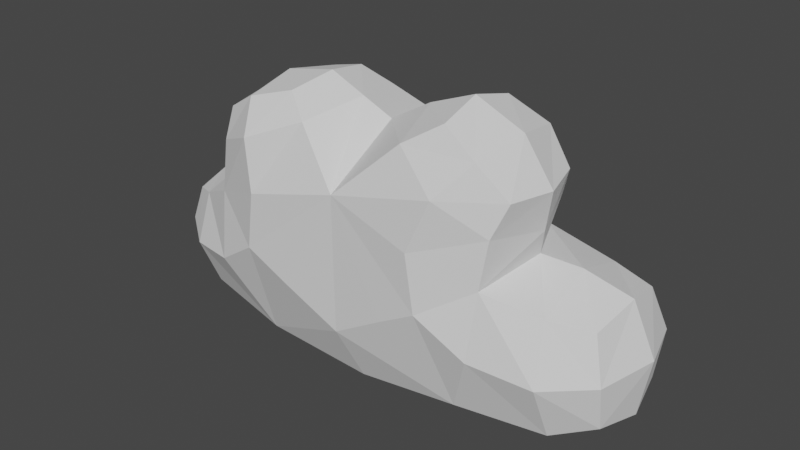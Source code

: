 # Source: Clouds.blend  (saved by Blender 3.1.7; exported with 4.5.12 LTS)
import bpy
from mathutils import Matrix  # noqa: F401  (used for matrix-valued properties, if any)

bpy.ops.wm.read_factory_settings(use_empty=True)
scene = bpy.context.scene
scene.name = 'Scene'

# ---- collections
col_collection = bpy.data.collections.new('Collection'); scene.collection.children.link(col_collection)

# ---- world
world_world = bpy.data.worlds.new('World'); scene.world = world_world
world_world.use_nodes = True; world_world.node_tree.nodes.clear()
_N = world_world.node_tree.nodes; _L = world_world.node_tree.links
n0 = _N.new('ShaderNodeOutputWorld'); n0.name = 'World Output'; n0.location = (300, 300)
n1 = _N.new('ShaderNodeBackground'); n1.name = 'Background'; n1.location = (10, 300)
n1.inputs[0].default_value = (0.05088, 0.05088, 0.05088, 1.0)
_L.new(n1.outputs[0], n0.inputs[0])
n0.is_active_output = True
world_world.color = (0.05088, 0.05088, 0.05088)
world_world.use_sun_shadow = False
world_world.sun_shadow_jitter_overblur = 0.0

# ---- meshes
me_plane = bpy.data.meshes.new('Plane')
me_plane.from_pydata([(0.2964, -0.1554, -0.3091), (0.2068, 0.2146, -0.3527), (0.292, 0.2036, 0.02388), (0.3681, -0.1764, 0.02717), (-0.2865, -0.1514, -0.3325), (-0.325, 0.1841, -0.3386), (-0.3026, 0.1963, 0.01227), (-0.4009, -0.1941, 0.03902), (-0.3896, -0.1556, 0.2551), (-0.3861, 0.08189, 0.2552), (-0.1791, 0.07685, 0.3456), (-0.1803, -0.1596, 0.3456), (0.6286, -0.07031, -0.2655), (0.6201, 0.1786, -0.2663), (0.5978, 0.1701, -0.02815), (0.6038, -0.07783, -0.02758), (-0.6248, -0.08382, -0.2428), (-0.6164, 0.1133, -0.2409), (-0.6062, 0.106, -0.04993), (-0.6123, -0.09062, -0.05175), (0.4161, 0.08266, 0.2383), (0.4198, -0.1469, 0.2387), (0.2547, -0.155, 0.3744), (0.2535, 0.07409, 0.3743), (0.007851, 0.1451, 0.2434), (0.003074, -0.2353, 0.1644), (0.6297, 0.2031, -0.1429), (0.3057, 0.02371, -0.3992), (0.2856, 0.2631, -0.1665), (0.02281, -0.1585, -0.3433), (-0.03092, 0.0354, -0.4107), (-0.3365, 0.04362, -0.39), (-0.0936, 0.2137, -0.3656), (-0.3282, 0.2315, -0.2008), (-0.03077, 0.2551, -0.1921), (0.009694, 0.2365, 0.0003171), (0.6485, 0.05558, -0.2887), (0.637, -0.1001, -0.1422), (0.1339, 0.2079, 0.1471), (0.3604, -0.2072, -0.1411), (-0.147, 0.2047, 0.151), (0.2205, -0.2422, 0.09656), (0.1372, -0.2294, -0.1135), (-0.1524, -0.2403, -0.1143), (-0.4183, -0.03756, 0.2576), (-0.2893, 0.1043, 0.3126), (-0.388, -0.2234, -0.1366), (-0.2334, -0.2562, 0.1033), (-0.1627, -0.04216, 0.3675), (-0.2917, -0.184, 0.3126), (0.6182, 0.04745, 0.003615), (-0.6363, -0.1055, -0.1442), (-0.6246, 0.008131, -0.02863), (-0.6289, 0.1294, -0.1418), (-0.6406, 0.0158, -0.2573), (0.3477, 0.1015, 0.32), (0.2488, -0.04187, 0.4044), (0.3501, -0.1768, 0.3202), (0.449, -0.03343, 0.2359), (-0.3904, -0.1848, 0.1766), (-0.3754, 0.1276, 0.176), (-0.4362, -0.01238, 0.0675), (-0.1119, 0.1141, 0.302), (-0.1159, -0.1958, 0.2954), (0.01806, -0.04302, 0.2914), (0.5222, -0.111, -0.3119), (0.4998, 0.2107, -0.3177), (0.4877, 0.1947, -0.01343), (0.4016, 0.008444, 0.05589), (0.5051, -0.1258, -0.01168), (-0.5284, -0.1226, -0.2936), (-0.5148, 0.1514, -0.2925), (-0.5115, 0.141, -0.0272), (-0.5298, -0.1371, -0.02566), (0.3739, 0.1329, 0.1547), (0.388, -0.1711, 0.1545), (0.1645, -0.1908, 0.3169), (0.1611, 0.1124, 0.3232), (-0.2566, -0.246, 0.2354), (0.09629, -0.03701, -0.4072), (-0.1457, 0.1059, -0.4094), (-0.1402, 0.2519, -0.2624), (0.08446, 0.2568, -0.123), (-0.06719, -0.04229, 0.3266), (-0.2422, 0.1761, 0.2406), (-0.01273, 0.2216, 0.09578), (0.2359, -0.2323, -0.0566), (-0.004246, -0.2237, -0.1995), (-0.4352, -0.0279, 0.1598), (0.376, -0.04052, 0.3488), (-0.2607, -0.25, -0.0511), (-0.6698, 0.01353, -0.1359), (0.677, 0.05438, -0.1334), (-0.3047, -0.04143, 0.3382), (0.5198, 0.05164, -0.3711), (0.4941, 0.2615, -0.165), (0.4997, 0.03163, 0.04236), (0.5193, -0.176, -0.1604), (-0.5261, 0.01881, -0.3408), (-0.5123, 0.1953, -0.1621), (-0.5267, -0.000873, 0.02182), (-0.5349, -0.1794, -0.1584), (0.4245, -0.01675, 0.1295), (0.2802, -0.235, 0.2353), (0.128, -0.04194, 0.3565), (0.2657, 0.1763, 0.2403)], [], [(11, 49, 78, 63), (49, 8, 59, 78), (78, 59, 7, 47), (63, 78, 47, 25), (0, 29, 79, 27), (4, 30, 79, 29), (1, 27, 79, 30), (4, 31, 80, 30), (5, 32, 80, 31), (1, 30, 80, 32), (5, 33, 81, 32), (6, 34, 81, 33), (1, 32, 81, 34), (6, 35, 82, 34), (2, 28, 82, 35), (1, 34, 82, 28), (10, 48, 83, 62), (48, 11, 63, 83), (83, 63, 25, 64), (62, 83, 64, 24), (9, 45, 84, 60), (45, 10, 62, 84), (84, 62, 24, 40), (60, 84, 40, 6), (6, 40, 85, 35), (24, 38, 85, 40), (2, 35, 85, 38), (3, 41, 86, 39), (25, 42, 86, 41), (0, 39, 86, 42), (25, 43, 87, 42), (4, 29, 87, 43), (0, 42, 87, 29), (8, 44, 88, 59), (44, 9, 60, 88), (88, 60, 6, 61), (59, 88, 61, 7), (23, 56, 89, 55), (56, 22, 57, 89), (89, 57, 21, 58), (55, 89, 58, 20), (25, 47, 90, 43), (7, 46, 90, 47), (4, 43, 90, 46), (19, 52, 91, 51), (52, 18, 53, 91), (91, 53, 17, 54), (51, 91, 54, 16), (12, 36, 92, 37), (36, 13, 26, 92), (92, 26, 14, 50), (37, 92, 50, 15), (11, 48, 93, 49), (48, 10, 45, 93), (93, 45, 9, 44), (49, 93, 44, 8), (0, 27, 94, 65), (27, 1, 66, 94), (94, 66, 13, 36), (65, 94, 36, 12), (1, 28, 95, 66), (28, 2, 67, 95), (95, 67, 14, 26), (66, 95, 26, 13), (2, 68, 96, 67), (68, 3, 69, 96), (96, 69, 15, 50), (67, 96, 50, 14), (3, 39, 97, 69), (39, 0, 65, 97), (97, 65, 12, 37), (69, 97, 37, 15), (16, 54, 98, 70), (54, 17, 71, 98), (98, 71, 5, 31), (70, 98, 31, 4), (17, 53, 99, 71), (53, 18, 72, 99), (99, 72, 6, 33), (71, 99, 33, 5), (18, 52, 100, 72), (52, 19, 73, 100), (100, 73, 7, 61), (72, 100, 61, 6), (19, 51, 101, 73), (51, 16, 70, 101), (101, 70, 4, 46), (73, 101, 46, 7), (20, 58, 102, 74), (58, 21, 75, 102), (102, 75, 3, 68), (74, 102, 68, 2), (21, 57, 103, 75), (57, 22, 76, 103), (103, 76, 25, 41), (75, 103, 41, 3), (22, 56, 104, 76), (56, 23, 77, 104), (104, 77, 24, 64), (76, 104, 64, 25), (23, 55, 105, 77), (55, 20, 74, 105), (105, 74, 2, 38), (77, 105, 38, 24)])
_uv = me_plane.uv_layers.new(name='UVMap')
_uv.uv.foreach_set('vector', [0.3724, 0.2403, 0.3849, 0.1836, 0.4224, 0.1966, 0.3981, 0.2693, 0.3849, 0.1836, 0.4112, 0.1345, 0.4491, 0.1308, 0.4224, 0.1966, 0.4224, 0.1966, 0.4491, 0.1308, 0.5164, 0.1212, 0.4879, 0.2038, 0.3981, 0.2693, 0.4224, 0.1966, 0.4879, 0.2038, 0.4651, 0.3228, 0.7252, 0.4654, 0.7229, 0.3303, 0.779, 0.3676, 0.8085, 0.4714, 0.7281, 0.1773, 0.8148, 0.305, 0.779, 0.3676, 0.7229, 0.3303, 0.9052, 0.423, 0.8085, 0.4714, 0.779, 0.3676, 0.8148, 0.305, 0.7281, 0.1773, 0.8211, 0.1538, 0.85, 0.2485, 0.8148, 0.305, 0.8929, 0.1598, 0.9052, 0.2745, 0.85, 0.2485, 0.8211, 0.1538, 0.9052, 0.423, 0.8148, 0.305, 0.85, 0.2485, 0.9052, 0.2745, 0.0289, 0.1464, 0.09313, 0.152, 0.05545, 0.2428, 0.006085, 0.2603, 0.1988, 0.1714, 0.08597, 0.2995, 0.05545, 0.2428, 0.09313, 0.152, 0.002441, 0.4084, 0.006085, 0.2603, 0.05545, 0.2428, 0.08597, 0.2995, 0.1988, 0.1714, 0.18, 0.3261, 0.1159, 0.3589, 0.08597, 0.2995, 0.1845, 0.4644, 0.08755, 0.4563, 0.1159, 0.3589, 0.18, 0.3261, 0.002441, 0.4084, 0.08597, 0.2995, 0.1159, 0.3589, 0.08755, 0.4563, 0.1656, 0.8655, 0.1059, 0.8618, 0.0997, 0.8286, 0.1797, 0.8428, 0.1059, 0.8618, 0.04997, 0.8823, 0.02842, 0.8673, 0.0997, 0.8286, 0.0997, 0.8286, 0.02842, 0.8673, 0.002441, 0.8461, 0.09383, 0.7988, 0.1797, 0.8428, 0.0997, 0.8286, 0.09383, 0.7988, 0.1873, 0.8007, 0.3282, 0.1353, 0.3515, 0.1859, 0.3098, 0.2091, 0.286, 0.1393, 0.3515, 0.1859, 0.3659, 0.2403, 0.3398, 0.2731, 0.3098, 0.2091, 0.3098, 0.2091, 0.3398, 0.2731, 0.3051, 0.3309, 0.2609, 0.2536, 0.286, 0.1393, 0.3098, 0.2091, 0.2609, 0.2536, 0.1988, 0.1714, 0.1988, 0.1714, 0.2609, 0.2536, 0.2284, 0.3181, 0.18, 0.3261, 0.3051, 0.3309, 0.2496, 0.3916, 0.2284, 0.3181, 0.2609, 0.2536, 0.1845, 0.4644, 0.18, 0.3261, 0.2284, 0.3181, 0.2496, 0.3916, 0.5447, 0.5003, 0.5046, 0.4277, 0.5808, 0.4309, 0.6267, 0.4905, 0.4651, 0.3228, 0.6061, 0.3807, 0.5808, 0.4309, 0.5046, 0.4277, 0.709, 0.4555, 0.6267, 0.4905, 0.5808, 0.4309, 0.6061, 0.3807, 0.4651, 0.3228, 0.5979, 0.2376, 0.6446, 0.3086, 0.6061, 0.3807, 0.704, 0.1677, 0.718, 0.3196, 0.6446, 0.3086, 0.5979, 0.2376, 0.709, 0.4555, 0.6061, 0.3807, 0.6446, 0.3086, 0.718, 0.3196, 0.7306, 0.8191, 0.7257, 0.7595, 0.7738, 0.7506, 0.7703, 0.8308, 0.7257, 0.7595, 0.7229, 0.7032, 0.7604, 0.6791, 0.7738, 0.7506, 0.7738, 0.7506, 0.7604, 0.6791, 0.8386, 0.6453, 0.8189, 0.74, 0.7703, 0.8308, 0.7738, 0.7506, 0.8189, 0.74, 0.8386, 0.8304, 0.1335, 0.6694, 0.0767, 0.6729, 0.06915, 0.6289, 0.1411, 0.6378, 0.0767, 0.6729, 0.02132, 0.6846, 0.00462, 0.6558, 0.06915, 0.6289, 0.1921, 0.6944, 0.2103, 0.6289, 0.2451, 0.6412, 0.2425, 0.6958, 0.2057, 0.766, 0.1921, 0.6944, 0.2425, 0.6958, 0.2414, 0.7544, 0.4651, 0.3228, 0.4879, 0.2038, 0.5634, 0.1858, 0.5979, 0.2376, 0.5164, 0.1212, 0.6027, 0.1214, 0.5634, 0.1858, 0.4879, 0.2038, 0.704, 0.1677, 0.5979, 0.2376, 0.5634, 0.1858, 0.6027, 0.1214, 0.5153, 0.9305, 0.513, 0.8801, 0.5666, 0.8841, 0.5595, 0.9444, 0.513, 0.8801, 0.5315, 0.8359, 0.5787, 0.8314, 0.5666, 0.8841, 0.5666, 0.8841, 0.5787, 0.8314, 0.6252, 0.8488, 0.6252, 0.8958, 0.5595, 0.9444, 0.5666, 0.8841, 0.6252, 0.8958, 0.6091, 0.9435, 0.3313, 0.851, 0.3313, 0.9128, 0.2544, 0.8993, 0.2734, 0.8271, 0.3313, 0.9128, 0.3124, 0.9726, 0.25, 0.9749, 0.2544, 0.8993, 0.2544, 0.8993, 0.25, 0.9749, 0.199, 0.9523, 0.1921, 0.8892, 0.2734, 0.8271, 0.2544, 0.8993, 0.1921, 0.8892, 0.2181, 0.8314, 0.04997, 0.8823, 0.1059, 0.8618, 0.1167, 0.9305, 0.04627, 0.9401, 0.1059, 0.8618, 0.1656, 0.8655, 0.1873, 0.9192, 0.1167, 0.9305, 0.1167, 0.9305, 0.1873, 0.9192, 0.1838, 0.9757, 0.1276, 0.9976, 0.04627, 0.9401, 0.1167, 0.9305, 0.1276, 0.9976, 0.06784, 0.9936, 0.7252, 0.4654, 0.8085, 0.4714, 0.8229, 0.5772, 0.7461, 0.5773, 0.8085, 0.4714, 0.9052, 0.423, 0.904, 0.5677, 0.8229, 0.5772, 0.8229, 0.5772, 0.904, 0.5677, 0.8906, 0.6268, 0.8288, 0.6404, 0.7461, 0.5773, 0.8229, 0.5772, 0.8288, 0.6404, 0.7682, 0.6298, 0.002441, 0.4084, 0.08755, 0.4563, 0.08156, 0.5588, 0.01021, 0.5537, 0.08755, 0.4563, 0.1845, 0.4644, 0.1604, 0.5588, 0.08156, 0.5588, 0.08156, 0.5588, 0.1604, 0.5588, 0.1513, 0.6114, 0.0919, 0.624, 0.01021, 0.5537, 0.08156, 0.5588, 0.0919, 0.624, 0.03354, 0.6135, 0.637, 0.635, 0.5997, 0.7403, 0.5577, 0.7374, 0.5604, 0.6558, 0.5997, 0.7403, 0.637, 0.8265, 0.5811, 0.8132, 0.5577, 0.7374, 0.5577, 0.7374, 0.5811, 0.8132, 0.5372, 0.7982, 0.513, 0.7393, 0.5604, 0.6558, 0.5577, 0.7374, 0.513, 0.7393, 0.5178, 0.6772, 0.5447, 0.5003, 0.6267, 0.4905, 0.6415, 0.5692, 0.5691, 0.5682, 0.6267, 0.4905, 0.709, 0.4555, 0.718, 0.5681, 0.6415, 0.5692, 0.6415, 0.5692, 0.718, 0.5681, 0.6992, 0.6231, 0.6378, 0.6301, 0.5691, 0.5682, 0.6415, 0.5692, 0.6378, 0.6301, 0.581, 0.6179, 0.7674, 0.009728, 0.8156, 0.002441, 0.8122, 0.0596, 0.7452, 0.05757, 0.8156, 0.002441, 0.8644, 0.01475, 0.88, 0.06549, 0.8122, 0.0596, 0.8122, 0.0596, 0.88, 0.06549, 0.8929, 0.1598, 0.8211, 0.1538, 0.7452, 0.05757, 0.8122, 0.0596, 0.8211, 0.1538, 0.7281, 0.1773, 0.09106, 0.004126, 0.1388, 0.002441, 0.1206, 0.06157, 0.05994, 0.05359, 0.1388, 0.002441, 0.1846, 0.01623, 0.1902, 0.06503, 0.1206, 0.06157, 0.1206, 0.06157, 0.1902, 0.06503, 0.1988, 0.1714, 0.09313, 0.152, 0.05994, 0.05359, 0.1206, 0.06157, 0.09313, 0.152, 0.0289, 0.1464, 0.3708, 0.7592, 0.3765, 0.7115, 0.4308, 0.7178, 0.4136, 0.7849, 0.3765, 0.7115, 0.3866, 0.6632, 0.4327, 0.6487, 0.4308, 0.7178, 0.4308, 0.7178, 0.4327, 0.6487, 0.5081, 0.635, 0.4811, 0.722, 0.4136, 0.7849, 0.4308, 0.7178, 0.4811, 0.722, 0.5081, 0.8304, 0.5578, 0.01754, 0.6023, 0.002441, 0.6103, 0.04968, 0.5461, 0.05752, 0.6023, 0.002441, 0.6519, 0.005806, 0.6787, 0.05059, 0.6103, 0.04968, 0.6103, 0.04968, 0.6787, 0.05059, 0.704, 0.1677, 0.6027, 0.1214, 0.5461, 0.05752, 0.6103, 0.04968, 0.6027, 0.1214, 0.5164, 0.1212, 0.2414, 0.7544, 0.2425, 0.6958, 0.2959, 0.7063, 0.2843, 0.7821, 0.2425, 0.6958, 0.2451, 0.6412, 0.2888, 0.6318, 0.2959, 0.7063, 0.2959, 0.7063, 0.2888, 0.6318, 0.3526, 0.6315, 0.3331, 0.7206, 0.2843, 0.7821, 0.2959, 0.7063, 0.3331, 0.7206, 0.3526, 0.8222, 0.4426, 0.5331, 0.3996, 0.5003, 0.438, 0.4615, 0.4826, 0.5142, 0.3996, 0.5003, 0.3708, 0.4556, 0.3956, 0.4083, 0.438, 0.4615, 0.438, 0.4615, 0.3956, 0.4083, 0.4651, 0.3228, 0.5046, 0.4277, 0.4826, 0.5142, 0.438, 0.4615, 0.5046, 0.4277, 0.5447, 0.5003, 0.02132, 0.6846, 0.0767, 0.6729, 0.08578, 0.7364, 0.01089, 0.7391, 0.0767, 0.6729, 0.1335, 0.6694, 0.1594, 0.7183, 0.08578, 0.7364, 0.08578, 0.7364, 0.1594, 0.7183, 0.1873, 0.8007, 0.09383, 0.7988, 0.01089, 0.7391, 0.08578, 0.7364, 0.09383, 0.7988, 0.002441, 0.8461, 0.3659, 0.4539, 0.3344, 0.4992, 0.293, 0.4588, 0.3413, 0.408, 0.3344, 0.4992, 0.2935, 0.529, 0.2506, 0.507, 0.293, 0.4588, 0.293, 0.4588, 0.2506, 0.507, 0.1845, 0.4644, 0.2496, 0.3916, 0.3413, 0.408, 0.293, 0.4588, 0.2496, 0.3916, 0.3051, 0.3309])
me_plane.use_remesh_fix_poles = True
me_plane.use_remesh_preserve_attributes = False
me_plane.update()

# ---- objects
ob_plane = bpy.data.objects.new('Plane', me_plane)

# ---- transforms, parenting, visibility, modifiers, constraints
ob_plane.location = (0.0, 0.0, 0.0)

# ---- collection membership
col_collection.objects.link(ob_plane)

# ---- scene / render settings (as saved in the file)
scene.frame_start = 1; scene.frame_end = 250; scene.frame_set(1)
scene.render.engine = 'BLENDER_EEVEE_NEXT'
scene.cycles.sampling_pattern = 'TABULATED_SOBOL'
scene.cycles.use_light_tree = False
scene.view_settings.view_transform = 'Filmic'
bpy.context.view_layer.update()

# ---- added for rendering (the .blend has no active camera and no usable light): camera, sun
cam_auto = bpy.data.cameras.new('AutoCamera')
cam_auto.lens = 50.0
cam_auto.sensor_width = 36.0
cam_auto.clip_end = 1000.0
ob_auto_camera = bpy.data.objects.new('AutoCamera', cam_auto)
scene.collection.objects.link(ob_auto_camera)
ob_auto_camera.location = (1.53733, -1.83696, 1.22378)
ob_auto_camera.rotation_euler = (1.09748, -7.21219e-08, 0.694738)
scene.camera = ob_auto_camera
light_auto_sun = bpy.data.lights.new('AutoSun', 'SUN')
light_auto_sun.energy = 3.0
light_auto_sun.angle = 0.0523599
ob_auto_sun = bpy.data.objects.new('AutoSun', light_auto_sun)
scene.collection.objects.link(ob_auto_sun)
ob_auto_sun.rotation_euler = (0.872665, 0.174533, 0.523599)
bpy.context.view_layer.update()
